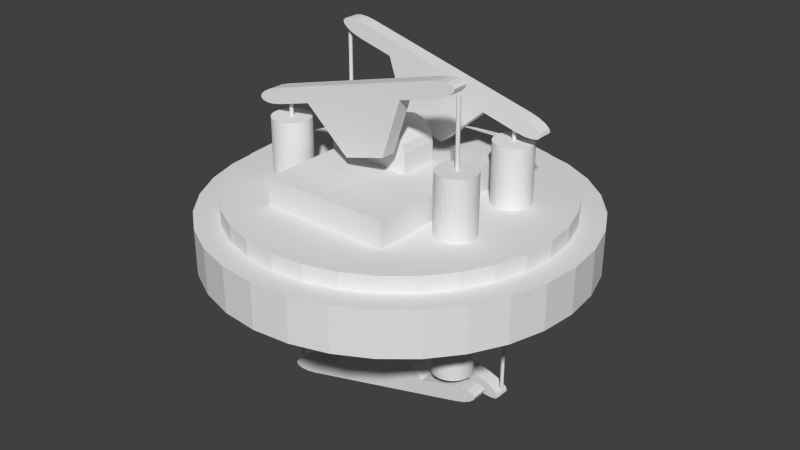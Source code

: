 # Source: Refinery.blend  (saved by Blender 2.75.0; exported with 4.5.12 LTS)
import bpy
from mathutils import Matrix  # noqa: F401  (used for matrix-valued properties, if any)

bpy.ops.wm.read_factory_settings(use_empty=True)
scene = bpy.context.scene
scene.name = 'Scene'

# ---- collections
col_collection_1 = bpy.data.collections.new('Collection 1'); scene.collection.children.link(col_collection_1)

# ---- world
world_world = bpy.data.worlds.new('World'); scene.world = world_world
world_world.color = (0.05088, 0.05088, 0.05088)
world_world.use_sun_shadow = False
world_world.sun_shadow_jitter_overblur = 0.0
world_world.cycles.sampling_method = 'MANUAL'
world_world.cycles.sample_map_resolution = 256

# ---- meshes
me_cylinder = bpy.data.meshes.new('Cylinder')
me_cylinder.from_pydata([(2.6e-08, 0.4879, -0.0587), (2.6e-08, 0.4879, 0.0587), (0.09518, 0.4785, -0.0587), (0.09518, 0.4785, 0.0587), (0.1867, 0.4507, -0.0587), (0.1867, 0.4507, 0.0587), (0.271, 0.4056, -0.0587), (0.271, 0.4056, 0.0587), (0.345, 0.345, -0.0587), (0.345, 0.345, 0.0587), (0.4056, 0.271, -0.0587), (0.4056, 0.271, 0.0587), (0.4507, 0.1867, -0.0587), (0.4507, 0.1867, 0.0587), (0.4785, 0.09518, -0.0587), (0.4785, 0.09518, 0.0587), (0.4879, 2.238e-07, -0.0587), (0.4879, 2.238e-07, 0.0587), (0.4785, -0.09518, -0.0587), (0.4785, -0.09518, 0.0587), (0.4507, -0.1867, -0.0587), (0.4507, -0.1867, 0.0587), (0.4056, -0.271, -0.0587), (0.4056, -0.271, 0.0587), (0.345, -0.345, -0.0587), (0.345, -0.345, 0.0587), (0.271, -0.4056, -0.0587), (0.271, -0.4056, 0.0587), (0.1867, -0.4507, -0.0587), (0.1867, -0.4507, 0.0587), (0.09518, -0.4785, -0.0587), (0.09518, -0.4785, 0.0587), (-1.33e-07, -0.4879, -0.0587), (-1.33e-07, -0.4879, 0.0587), (-0.09518, -0.4785, -0.0587), (-0.09518, -0.4785, 0.0587), (-0.1867, -0.4507, -0.0587), (-0.1867, -0.4507, 0.0587), (-0.271, -0.4056, -0.0587), (-0.271, -0.4056, 0.0587), (-0.345, -0.345, -0.0587), (-0.345, -0.345, 0.0587), (-0.4056, -0.271, -0.0587), (-0.4056, -0.271, 0.0587), (-0.4507, -0.1867, -0.0587), (-0.4507, -0.1867, 0.0587), (-0.4785, -0.09518, -0.0587), (-0.4785, -0.09518, 0.0587), (-0.4879, 6.58e-07, -0.0587), (-0.4879, 6.58e-07, 0.0587), (-0.4785, 0.09518, -0.0587), (-0.4785, 0.09518, 0.0587), (-0.4507, 0.1867, -0.0587), (-0.4507, 0.1867, 0.0587), (-0.4056, 0.271, -0.0587), (-0.4056, 0.271, 0.0587), (-0.345, 0.345, -0.0587), (-0.345, 0.345, 0.0587), (-0.271, 0.4056, -0.0587), (-0.271, 0.4056, 0.0587), (-0.1867, 0.4507, -0.0587), (-0.1867, 0.4507, 0.0587), (-0.09518, 0.4785, -0.0587), (-0.09518, 0.4785, 0.0587), (-0.1684, -0.2651, -0.1684), (-0.1684, -0.2651, 0.1684), (-0.1684, 0.2651, -0.1684), (-0.1684, 0.2651, 0.1684), (0.1684, -0.2651, -0.1684), (0.1684, -0.2651, 0.1684), (0.1684, 0.2651, -0.1684), (0.1684, 0.2651, 0.1684), (0.2446, 0.1552, 0.2524), (0.2446, 0.1552, -0.2524), (0.2446, -0.05568, -0.2524), (0.2446, -0.05568, 0.2524), (0.2543, -0.05663, -0.2524), (0.2543, -0.05663, 0.2524), (0.2636, -0.05947, -0.2524), (0.2636, -0.05947, 0.2524), (0.2722, -0.06406, -0.2524), (0.2722, -0.06406, 0.2524), (0.2798, -0.07025, -0.2524), (0.2798, -0.07025, 0.2524), (0.286, -0.07779, -0.2524), (0.286, -0.07779, 0.2524), (0.2906, -0.08639, -0.2524), (0.2906, -0.08639, 0.2524), (0.2934, -0.09572, -0.2524), (0.2934, -0.09572, 0.2524), (0.2944, -0.1054, -0.2524), (0.2944, -0.1054, 0.2524), (0.2934, -0.1151, -0.2524), (0.2934, -0.1151, 0.2524), (0.2906, -0.1245, -0.2524), (0.2906, -0.1245, 0.2524), (0.286, -0.1331, -0.2524), (0.286, -0.1331, 0.2524), (0.2798, -0.1406, -0.2524), (0.2798, -0.1406, 0.2524), (0.2722, -0.1468, -0.2524), (0.2722, -0.1468, 0.2524), (0.2636, -0.1514, -0.2524), (0.2636, -0.1514, 0.2524), (0.2543, -0.1542, -0.2524), (0.2543, -0.1542, 0.2524), (0.2446, -0.1552, -0.2524), (0.2446, -0.1552, 0.2524), (0.2349, -0.1542, -0.2524), (0.2349, -0.1542, 0.2524), (0.2256, -0.1514, -0.2524), (0.2256, -0.1514, 0.2524), (0.217, -0.1468, -0.2524), (0.217, -0.1468, 0.2524), (0.2094, -0.1406, -0.2524), (0.2094, -0.1406, 0.2524), (0.2032, -0.1331, -0.2524), (0.2032, -0.1331, 0.2524), (0.1987, -0.1245, -0.2524), (0.1987, -0.1245, 0.2524), (0.1958, -0.1151, -0.2524), (0.1958, -0.1151, 0.2524), (0.1949, -0.1054, -0.2524), (0.1949, -0.1054, 0.2524), (0.1958, -0.09572, -0.2524), (0.1958, -0.09572, 0.2524), (0.1987, -0.08639, -0.2524), (0.1987, -0.08639, 0.2524), (0.2032, -0.07779, -0.2524), (0.2032, -0.07779, 0.2524), (0.2094, -0.07025, -0.2524), (0.2094, -0.07025, 0.2524), (0.217, -0.06406, -0.2524), (0.217, -0.06406, 0.2524), (0.2256, -0.05947, -0.2524), (0.2256, -0.05947, 0.2524), (0.2349, -0.05663, -0.2524), (0.2349, -0.05663, 0.2524), (0.2543, 0.1542, -0.2524), (0.2543, 0.1542, 0.2524), (0.2636, 0.1514, -0.2524), (0.2636, 0.1514, 0.2524), (0.2722, 0.1468, -0.2524), (0.2722, 0.1468, 0.2524), (0.2798, 0.1406, -0.2524), (0.2798, 0.1406, 0.2524), (0.286, 0.1331, -0.2524), (0.286, 0.1331, 0.2524), (0.2906, 0.1245, -0.2524), (0.2906, 0.1245, 0.2524), (0.2934, 0.1151, -0.2524), (0.2934, 0.1151, 0.2524), (0.2944, 0.1054, -0.2524), (0.2944, 0.1054, 0.2524), (0.2934, 0.09572, -0.2524), (0.2934, 0.09572, 0.2524), (0.2906, 0.08639, -0.2524), (0.2906, 0.08639, 0.2524), (0.286, 0.07779, -0.2524), (0.286, 0.07779, 0.2524), (0.2798, 0.07025, -0.2524), (0.2798, 0.07025, 0.2524), (0.2722, 0.06406, -0.2524), (0.2722, 0.06406, 0.2524), (0.2636, 0.05947, -0.2524), (0.2636, 0.05947, 0.2524), (0.2543, 0.05664, -0.2524), (0.2543, 0.05664, 0.2524), (0.2446, 0.05568, -0.2524), (0.2446, 0.05568, 0.2524), (0.2349, 0.05664, -0.2524), (0.2349, 0.05664, 0.2524), (0.2256, 0.05947, -0.2524), (0.2256, 0.05947, 0.2524), (0.217, 0.06407, -0.2524), (0.217, 0.06407, 0.2524), (0.2094, 0.07025, -0.2524), (0.2094, 0.07025, 0.2524), (0.2032, 0.07779, -0.2524), (0.2032, 0.07779, 0.2524), (0.1987, 0.08639, -0.2524), (0.1987, 0.08639, 0.2524), (0.1958, 0.09572, -0.2524), (0.1958, 0.09572, 0.2524), (0.1949, 0.1054, -0.2524), (0.1949, 0.1054, 0.2524), (0.1958, 0.1151, -0.2524), (0.1958, 0.1151, 0.2524), (0.1987, 0.1245, -0.2524), (0.1987, 0.1245, 0.2524), (0.2032, 0.1331, -0.2524), (0.2032, 0.1331, 0.2524), (0.2094, 0.1406, -0.2524), (0.2094, 0.1406, 0.2524), (0.217, 0.1468, -0.2524), (0.217, 0.1468, 0.2524), (0.2256, 0.1514, -0.2524), (0.2256, 0.1514, 0.2524), (0.2349, 0.1542, -0.2524), (0.2349, 0.1542, 0.2524), (-0.2446, 0.1552, 0.2524), (-0.2446, 0.1552, -0.2524), (-0.2446, -0.05568, -0.2524), (-0.2446, -0.05568, 0.2524), (-0.2349, -0.05663, -0.2524), (-0.2349, -0.05663, 0.2524), (-0.2256, -0.05947, -0.2524), (-0.2256, -0.05947, 0.2524), (-0.217, -0.06406, -0.2524), (-0.217, -0.06406, 0.2524), (-0.2094, -0.07025, -0.2524), (-0.2094, -0.07025, 0.2524), (-0.2032, -0.07779, -0.2524), (-0.2032, -0.07779, 0.2524), (-0.1987, -0.08639, -0.2524), (-0.1987, -0.08639, 0.2524), (-0.1958, -0.09572, -0.2524), (-0.1958, -0.09572, 0.2524), (-0.1949, -0.1054, -0.2524), (-0.1949, -0.1054, 0.2524), (-0.1958, -0.1151, -0.2524), (-0.1958, -0.1151, 0.2524), (-0.1987, -0.1245, -0.2524), (-0.1987, -0.1245, 0.2524), (-0.2032, -0.1331, -0.2524), (-0.2032, -0.1331, 0.2524), (-0.2094, -0.1406, -0.2524), (-0.2094, -0.1406, 0.2524), (-0.217, -0.1468, -0.2524), (-0.217, -0.1468, 0.2524), (-0.2256, -0.1514, -0.2524), (-0.2256, -0.1514, 0.2524), (-0.2349, -0.1542, -0.2524), (-0.2349, -0.1542, 0.2524), (-0.2446, -0.1552, -0.2524), (-0.2446, -0.1552, 0.2524), (-0.2543, -0.1542, -0.2524), (-0.2543, -0.1542, 0.2524), (-0.2636, -0.1514, -0.2524), (-0.2636, -0.1514, 0.2524), (-0.2722, -0.1468, -0.2524), (-0.2722, -0.1468, 0.2524), (-0.2798, -0.1406, -0.2524), (-0.2798, -0.1406, 0.2524), (-0.286, -0.1331, -0.2524), (-0.286, -0.1331, 0.2524), (-0.2906, -0.1245, -0.2524), (-0.2906, -0.1245, 0.2524), (-0.2934, -0.1151, -0.2524), (-0.2934, -0.1151, 0.2524), (-0.2944, -0.1054, -0.2524), (-0.2944, -0.1054, 0.2524), (-0.2934, -0.09572, -0.2524), (-0.2934, -0.09572, 0.2524), (-0.2906, -0.08639, -0.2524), (-0.2906, -0.08639, 0.2524), (-0.286, -0.07779, -0.2524), (-0.286, -0.07779, 0.2524), (-0.2798, -0.07025, -0.2524), (-0.2798, -0.07025, 0.2524), (-0.2722, -0.06406, -0.2524), (-0.2722, -0.06406, 0.2524), (-0.2636, -0.05947, -0.2524), (-0.2636, -0.05947, 0.2524), (-0.2543, -0.05663, -0.2524), (-0.2543, -0.05663, 0.2524), (-0.2349, 0.1542, -0.2524), (-0.2349, 0.1542, 0.2524), (-0.2256, 0.1514, -0.2524), (-0.2256, 0.1514, 0.2524), (-0.217, 0.1468, -0.2524), (-0.217, 0.1468, 0.2524), (-0.2094, 0.1406, -0.2524), (-0.2094, 0.1406, 0.2524), (-0.2032, 0.1331, -0.2524), (-0.2032, 0.1331, 0.2524), (-0.1987, 0.1245, -0.2524), (-0.1987, 0.1245, 0.2524), (-0.1958, 0.1151, -0.2524), (-0.1958, 0.1151, 0.2524), (-0.1949, 0.1054, -0.2524), (-0.1949, 0.1054, 0.2524), (-0.1958, 0.09572, -0.2524), (-0.1958, 0.09572, 0.2524), (-0.1987, 0.08639, -0.2524), (-0.1987, 0.08639, 0.2524), (-0.2032, 0.07779, -0.2524), (-0.2032, 0.07779, 0.2524), (-0.2094, 0.07025, -0.2524), (-0.2094, 0.07025, 0.2524), (-0.217, 0.06406, -0.2524), (-0.217, 0.06406, 0.2524), (-0.2256, 0.05947, -0.2524), (-0.2256, 0.05947, 0.2524), (-0.2349, 0.05664, -0.2524), (-0.2349, 0.05664, 0.2524), (-0.2446, 0.05568, -0.2524), (-0.2446, 0.05568, 0.2524), (-0.2543, 0.05664, -0.2524), (-0.2543, 0.05664, 0.2524), (-0.2636, 0.05947, -0.2524), (-0.2636, 0.05947, 0.2524), (-0.2722, 0.06407, -0.2524), (-0.2722, 0.06407, 0.2524), (-0.2798, 0.07025, -0.2524), (-0.2798, 0.07025, 0.2524), (-0.286, 0.07779, -0.2524), (-0.286, 0.07779, 0.2524), (-0.2906, 0.08639, -0.2524), (-0.2906, 0.08639, 0.2524), (-0.2934, 0.09572, -0.2524), (-0.2934, 0.09572, 0.2524), (-0.2944, 0.1054, -0.2524), (-0.2944, 0.1054, 0.2524), (-0.2934, 0.1151, -0.2524), (-0.2934, 0.1151, 0.2524), (-0.2906, 0.1245, -0.2524), (-0.2906, 0.1245, 0.2524), (-0.286, 0.1331, -0.2524), (-0.286, 0.1331, 0.2524), (-0.2798, 0.1406, -0.2524), (-0.2798, 0.1406, 0.2524), (-0.2722, 0.1468, -0.2524), (-0.2722, 0.1468, 0.2524), (-0.2636, 0.1514, -0.2524), (-0.2636, 0.1514, 0.2524), (-0.2543, 0.1542, -0.2524), (-0.2543, 0.1542, 0.2524), (0.2446, 0.1103, 0.2915), (0.2446, 0.1103, -0.4184), (0.2446, -0.1006, -0.2911), (0.2446, -0.1006, 0.4188), (0.2456, -0.1007, -0.2911), (0.2456, -0.1007, 0.4188), (0.2465, -0.1009, -0.2911), (0.2465, -0.1009, 0.4188), (0.2473, -0.1014, -0.2911), (0.2473, -0.1014, 0.4188), (0.248, -0.102, -0.2911), (0.248, -0.102, 0.4188), (0.2486, -0.1027, -0.2911), (0.2486, -0.1027, 0.4188), (0.2491, -0.1036, -0.2911), (0.2491, -0.1036, 0.4188), (0.2494, -0.1045, -0.2911), (0.2494, -0.1045, 0.4188), (0.2495, -0.1054, -0.2911), (0.2495, -0.1054, 0.4188), (0.2494, -0.1064, -0.2911), (0.2494, -0.1064, 0.4188), (0.2491, -0.1073, -0.2911), (0.2491, -0.1073, 0.4188), (0.2486, -0.1081, -0.2911), (0.2486, -0.1081, 0.4188), (0.248, -0.1089, -0.2911), (0.248, -0.1089, 0.4188), (0.2473, -0.1095, -0.2911), (0.2473, -0.1095, 0.4188), (0.2465, -0.1099, -0.2911), (0.2465, -0.1099, 0.4188), (0.2456, -0.1102, -0.2911), (0.2456, -0.1102, 0.4188), (0.2446, -0.1103, -0.2911), (0.2446, -0.1103, 0.4188), (0.2437, -0.1102, -0.2911), (0.2437, -0.1102, 0.4188), (0.2428, -0.1099, -0.2911), (0.2428, -0.1099, 0.4188), (0.2419, -0.1095, -0.2911), (0.2419, -0.1095, 0.4188), (0.2412, -0.1089, -0.2911), (0.2412, -0.1089, 0.4188), (0.2406, -0.1081, -0.2911), (0.2406, -0.1081, 0.4188), (0.2401, -0.1073, -0.2911), (0.2401, -0.1073, 0.4188), (0.2399, -0.1064, -0.2911), (0.2399, -0.1064, 0.4188), (0.2398, -0.1054, -0.2911), (0.2398, -0.1054, 0.4188), (0.2399, -0.1045, -0.2911), (0.2399, -0.1045, 0.4188), (0.2401, -0.1036, -0.2911), (0.2401, -0.1036, 0.4188), (0.2406, -0.1027, -0.2911), (0.2406, -0.1027, 0.4188), (0.2412, -0.102, -0.2911), (0.2412, -0.102, 0.4188), (0.2419, -0.1014, -0.2911), (0.2419, -0.1014, 0.4188), (0.2428, -0.1009, -0.2911), (0.2428, -0.1009, 0.4188), (0.2437, -0.1007, -0.2911), (0.2437, -0.1007, 0.4188), (0.2456, 0.1102, -0.4184), (0.2456, 0.1102, 0.2915), (0.2465, 0.1099, -0.4184), (0.2465, 0.1099, 0.2915), (0.2473, 0.1095, -0.4184), (0.2473, 0.1095, 0.2915), (0.248, 0.1089, -0.4184), (0.248, 0.1089, 0.2915), (0.2486, 0.1081, -0.4184), (0.2486, 0.1081, 0.2915), (0.2491, 0.1073, -0.4184), (0.2491, 0.1073, 0.2915), (0.2494, 0.1064, -0.4184), (0.2494, 0.1064, 0.2915), (0.2495, 0.1054, -0.4184), (0.2495, 0.1054, 0.2915), (0.2494, 0.1045, -0.4184), (0.2494, 0.1045, 0.2915), (0.2491, 0.1036, -0.4184), (0.2491, 0.1036, 0.2915), (0.2486, 0.1027, -0.4184), (0.2486, 0.1027, 0.2915), (0.248, 0.102, -0.4184), (0.248, 0.102, 0.2915), (0.2473, 0.1014, -0.4184), (0.2473, 0.1014, 0.2915), (0.2465, 0.1009, -0.4184), (0.2465, 0.1009, 0.2915), (0.2456, 0.1007, -0.4184), (0.2456, 0.1007, 0.2915), (0.2446, 0.1006, -0.4184), (0.2446, 0.1006, 0.2915), (0.2437, 0.1007, -0.4184), (0.2437, 0.1007, 0.2915), (0.2428, 0.1009, -0.4184), (0.2428, 0.1009, 0.2915), (0.2419, 0.1014, -0.4184), (0.2419, 0.1014, 0.2915), (0.2412, 0.102, -0.4184), (0.2412, 0.102, 0.2915), (0.2406, 0.1027, -0.4184), (0.2406, 0.1027, 0.2915), (0.2401, 0.1036, -0.4184), (0.2401, 0.1036, 0.2915), (0.2399, 0.1045, -0.4184), (0.2399, 0.1045, 0.2915), (0.2398, 0.1054, -0.4184), (0.2398, 0.1054, 0.2915), (0.2399, 0.1064, -0.4184), (0.2399, 0.1064, 0.2915), (0.2401, 0.1073, -0.4184), (0.2401, 0.1073, 0.2915), (0.2406, 0.1081, -0.4184), (0.2406, 0.1081, 0.2915), (0.2412, 0.1089, -0.4184), (0.2412, 0.1089, 0.2915), (0.2419, 0.1095, -0.4184), (0.2419, 0.1095, 0.2915), (0.2428, 0.1099, -0.4184), (0.2428, 0.1099, 0.2915), (0.2437, 0.1102, -0.4184), (0.2437, 0.1102, 0.2915), (-0.2446, 0.1103, 0.4188), (-0.2446, 0.1103, -0.2911), (-0.2446, -0.1006, -0.4184), (-0.2446, -0.1006, 0.2915), (-0.2437, -0.1007, -0.4184), (-0.2437, -0.1007, 0.2915), (-0.2428, -0.1009, -0.4184), (-0.2428, -0.1009, 0.2915), (-0.2419, -0.1014, -0.4184), (-0.2419, -0.1014, 0.2915), (-0.2412, -0.102, -0.4184), (-0.2412, -0.102, 0.2915), (-0.2406, -0.1027, -0.4184), (-0.2406, -0.1027, 0.2915), (-0.2401, -0.1036, -0.4184), (-0.2401, -0.1036, 0.2915), (-0.2399, -0.1045, -0.4184), (-0.2399, -0.1045, 0.2915), (-0.2398, -0.1054, -0.4184), (-0.2398, -0.1054, 0.2915), (-0.2399, -0.1064, -0.4184), (-0.2399, -0.1064, 0.2915), (-0.2401, -0.1073, -0.4184), (-0.2401, -0.1073, 0.2915), (-0.2406, -0.1081, -0.4184), (-0.2406, -0.1081, 0.2915), (-0.2412, -0.1089, -0.4184), (-0.2412, -0.1089, 0.2915), (-0.2419, -0.1095, -0.4184), (-0.2419, -0.1095, 0.2915), (-0.2428, -0.1099, -0.4184), (-0.2428, -0.1099, 0.2915), (-0.2437, -0.1102, -0.4184), (-0.2437, -0.1102, 0.2915), (-0.2446, -0.1103, -0.4184), (-0.2446, -0.1103, 0.2915), (-0.2456, -0.1102, -0.4184), (-0.2456, -0.1102, 0.2915), (-0.2465, -0.1099, -0.4184), (-0.2465, -0.1099, 0.2915), (-0.2473, -0.1095, -0.4184), (-0.2473, -0.1095, 0.2915), (-0.248, -0.1089, -0.4184), (-0.248, -0.1089, 0.2915), (-0.2486, -0.1081, -0.4184), (-0.2486, -0.1081, 0.2915), (-0.2491, -0.1073, -0.4184), (-0.2491, -0.1073, 0.2915), (-0.2494, -0.1064, -0.4184), (-0.2494, -0.1064, 0.2915), (-0.2495, -0.1054, -0.4184), (-0.2495, -0.1054, 0.2915), (-0.2494, -0.1045, -0.4184), (-0.2494, -0.1045, 0.2915), (-0.2491, -0.1036, -0.4184), (-0.2491, -0.1036, 0.2915), (-0.2486, -0.1027, -0.4184), (-0.2486, -0.1027, 0.2915), (-0.248, -0.102, -0.4184), (-0.248, -0.102, 0.2915), (-0.2473, -0.1014, -0.4184), (-0.2473, -0.1014, 0.2915), (-0.2465, -0.1009, -0.4184), (-0.2465, -0.1009, 0.2915), (-0.2456, -0.1007, -0.4184), (-0.2456, -0.1007, 0.2915), (-0.2437, 0.1102, -0.2911), (-0.2437, 0.1102, 0.4188), (-0.2428, 0.1099, -0.2911), (-0.2428, 0.1099, 0.4188), (-0.2419, 0.1095, -0.2911), (-0.2419, 0.1095, 0.4188), (-0.2412, 0.1089, -0.2911), (-0.2412, 0.1089, 0.4188), (-0.2406, 0.1081, -0.2911), (-0.2406, 0.1081, 0.4188), (-0.2401, 0.1073, -0.2911), (-0.2401, 0.1073, 0.4188), (-0.2399, 0.1064, -0.2911), (-0.2399, 0.1064, 0.4188), (-0.2398, 0.1054, -0.2911), (-0.2398, 0.1054, 0.4188), (-0.2399, 0.1045, -0.2911), (-0.2399, 0.1045, 0.4188), (-0.2401, 0.1036, -0.2911), (-0.2401, 0.1036, 0.4188), (-0.2406, 0.1027, -0.2911), (-0.2406, 0.1027, 0.4188), (-0.2412, 0.102, -0.2911), (-0.2412, 0.102, 0.4188), (-0.2419, 0.1014, -0.2911), (-0.2419, 0.1014, 0.4188), (-0.2428, 0.1009, -0.2911), (-0.2428, 0.1009, 0.4188), (-0.2437, 0.1007, -0.2911), (-0.2437, 0.1007, 0.4188), (-0.2446, 0.1006, -0.2911), (-0.2446, 0.1006, 0.4188), (-0.2456, 0.1007, -0.2911), (-0.2456, 0.1007, 0.4188), (-0.2465, 0.1009, -0.2911), (-0.2465, 0.1009, 0.4188), (-0.2473, 0.1014, -0.2911), (-0.2473, 0.1014, 0.4188), (-0.248, 0.102, -0.2911), (-0.248, 0.102, 0.4188), (-0.2486, 0.1027, -0.2911), (-0.2486, 0.1027, 0.4188), (-0.2491, 0.1036, -0.2911), (-0.2491, 0.1036, 0.4188), (-0.2494, 0.1045, -0.2911), (-0.2494, 0.1045, 0.4188), (-0.2495, 0.1054, -0.2911), (-0.2495, 0.1054, 0.4188), (-0.2494, 0.1064, -0.2911), (-0.2494, 0.1064, 0.4188), (-0.2491, 0.1073, -0.2911), (-0.2491, 0.1073, 0.4188), (-0.2486, 0.1081, -0.2911), (-0.2486, 0.1081, 0.4188), (-0.248, 0.1089, -0.2911), (-0.248, 0.1089, 0.4188), (-0.2473, 0.1095, -0.2911), (-0.2473, 0.1095, 0.4188), (-0.2465, 0.1099, -0.2911), (-0.2465, 0.1099, 0.4188), (-0.2456, 0.1102, -0.2911), (-0.2456, 0.1102, 0.4188), (0.05606, 0.05109, -0.2181), (0.05606, -0.05109, -0.2181), (0.05179, 0.05109, -0.2395), (0.05179, -0.05109, -0.2395), (0.03964, 0.05109, -0.2577), (0.03964, -0.05109, -0.2577), (0.02145, 0.05109, -0.2699), (0.02145, -0.05109, -0.2699), (6.362e-08, 0.05109, -0.2741), (6.362e-08, -0.05109, -0.2741), (-0.02145, 0.05109, -0.2699), (-0.02145, -0.05109, -0.2699), (-0.03964, 0.05109, -0.2577), (-0.03964, -0.05109, -0.2577), (-0.05179, 0.05109, -0.2395), (-0.05179, -0.05109, -0.2395), (-0.05606, 0.05109, -0.2181), (-0.05606, -0.05109, -0.2181), (5.761e-08, 0.05109, 0.2741), (0.02145, 0.05109, 0.2699), (0.02145, -0.05109, 0.2699), (5.761e-08, -0.05109, 0.2741), (0.03964, 0.05109, 0.2577), (0.03964, -0.05109, 0.2577), (0.05179, 0.05109, 0.2395), (0.05179, -0.05109, 0.2395), (0.05606, 0.05109, 0.2181), (0.05606, -0.05109, 0.2181), (-0.05606, -0.05109, 0.2181), (-0.05606, 0.05109, 0.2181), (-0.05179, 0.05109, 0.2395), (-0.05179, -0.05109, 0.2395), (-0.03964, 0.05109, 0.2577), (-0.03964, -0.05109, 0.2577), (-0.02145, 0.05109, 0.2699), (-0.02145, -0.05109, 0.2699), (-0.2718, 0.1251, -0.3201), (-0.2718, 0.08578, -0.3201), (-0.2939, 0.1251, -0.3127), (-0.2939, 0.08578, -0.3127), (-0.3118, 0.1251, -0.3034), (-0.3118, 0.08578, -0.3034), (-0.3228, 0.1251, -0.2938), (-0.3228, 0.08578, -0.2938), (-0.3254, 0.1251, -0.2854), (-0.3254, 0.08578, -0.2854), (-0.3189, 0.1251, -0.2793), (-0.3189, 0.08578, -0.2793), (-0.3046, 0.1251, -0.2765), (-0.3046, 0.08578, -0.2765), (-0.2844, 0.1251, -0.2775), (-0.2844, 0.08578, -0.2775), (-0.2616, 0.1251, -0.282), (-0.2616, 0.08578, -0.282), (0.2481, 0.1251, -0.439), (0.2417, 0.1251, -0.4451), (0.2417, 0.08578, -0.4451), (0.2481, 0.08578, -0.439), (0.2273, 0.1251, -0.4479), (0.2273, 0.08578, -0.4479), (0.2072, 0.1251, -0.4469), (0.2072, 0.08578, -0.4469), (0.1844, 0.1251, -0.4424), (0.1844, 0.08578, -0.4424), (0.1946, 0.08578, -0.4043), (0.1946, 0.1251, -0.4043), (0.2166, 0.1251, -0.4117), (0.2166, 0.08578, -0.4117), (0.2346, 0.1251, -0.421), (0.2346, 0.08578, -0.421), (0.2456, 0.1251, -0.4305), (0.2456, 0.08578, -0.4305), (-0.1844, -0.08578, -0.4424), (-0.1844, -0.1251, -0.4424), (-0.2072, -0.08578, -0.4469), (-0.2072, -0.1251, -0.4469), (-0.2273, -0.08578, -0.4479), (-0.2273, -0.1251, -0.4479), (-0.2417, -0.08578, -0.4451), (-0.2417, -0.1251, -0.4451), (-0.2481, -0.08578, -0.439), (-0.2481, -0.1251, -0.439), (-0.2456, -0.08578, -0.4305), (-0.2456, -0.1251, -0.4305), (-0.2346, -0.08578, -0.421), (-0.2346, -0.1251, -0.421), (-0.2166, -0.08578, -0.4117), (-0.2166, -0.1251, -0.4117), (-0.1946, -0.08578, -0.4043), (-0.1946, -0.1251, -0.4043), (0.3254, -0.08578, -0.2854), (0.3228, -0.08578, -0.2938), (0.3228, -0.1251, -0.2938), (0.3254, -0.1251, -0.2854), (0.3118, -0.08578, -0.3034), (0.3118, -0.1251, -0.3034), (0.2939, -0.08578, -0.3127), (0.2939, -0.1251, -0.3127), (0.2718, -0.08578, -0.3201), (0.2718, -0.1251, -0.3201), (0.2616, -0.1251, -0.282), (0.2616, -0.08578, -0.282), (0.2844, -0.08578, -0.2775), (0.2844, -0.1251, -0.2775), (0.3046, -0.08578, -0.2765), (0.3046, -0.1251, -0.2765), (0.3189, -0.08578, -0.2793), (0.3189, -0.1251, -0.2793), (-0.1946, 0.1251, 0.4043), (-0.1946, 0.08578, 0.4043), (-0.2166, 0.1251, 0.4117), (-0.2166, 0.08578, 0.4117), (-0.2346, 0.1251, 0.421), (-0.2346, 0.08578, 0.421), (-0.2456, 0.1251, 0.4305), (-0.2456, 0.08578, 0.4305), (-0.2481, 0.1251, 0.439), (-0.2481, 0.08578, 0.439), (-0.2417, 0.1251, 0.4451), (-0.2417, 0.08578, 0.4451), (-0.2273, 0.1251, 0.4479), (-0.2273, 0.08578, 0.4479), (-0.2072, 0.1251, 0.4469), (-0.2072, 0.08578, 0.4469), (-0.1844, 0.1251, 0.4424), (-0.1844, 0.08578, 0.4424), (0.3254, 0.1251, 0.2854), (0.3189, 0.1251, 0.2793), (0.3189, 0.08578, 0.2793), (0.3254, 0.08578, 0.2854), (0.3046, 0.1251, 0.2765), (0.3046, 0.08578, 0.2765), (0.2844, 0.1251, 0.2775), (0.2844, 0.08578, 0.2775), (0.2616, 0.1251, 0.282), (0.2616, 0.08578, 0.282), (0.2718, 0.08578, 0.3201), (0.2718, 0.1251, 0.3201), (0.2939, 0.1251, 0.3127), (0.2939, 0.08578, 0.3127), (0.3118, 0.1251, 0.3034), (0.3118, 0.08578, 0.3034), (0.3228, 0.1251, 0.2938), (0.3228, 0.08578, 0.2938), (-0.2616, -0.08578, 0.282), (-0.2616, -0.1251, 0.282), (-0.2844, -0.08578, 0.2775), (-0.2844, -0.1251, 0.2775), (-0.3046, -0.08578, 0.2765), (-0.3046, -0.1251, 0.2765), (-0.3189, -0.08578, 0.2793), (-0.3189, -0.1251, 0.2793), (-0.3254, -0.08578, 0.2854), (-0.3254, -0.1251, 0.2854), (-0.3228, -0.08578, 0.2938), (-0.3228, -0.1251, 0.2938), (-0.3118, -0.08578, 0.3034), (-0.3118, -0.1251, 0.3034), (-0.2939, -0.08578, 0.3127), (-0.2939, -0.1251, 0.3127), (-0.2718, -0.08578, 0.3201), (-0.2718, -0.1251, 0.3201), (0.2481, -0.08578, 0.439), (0.2456, -0.08578, 0.4305), (0.2456, -0.1251, 0.4305), (0.2481, -0.1251, 0.439), (0.2346, -0.08578, 0.421), (0.2346, -0.1251, 0.421), (0.2166, -0.08578, 0.4117), (0.2166, -0.1251, 0.4117), (0.1946, -0.08578, 0.4043), (0.1946, -0.1251, 0.4043), (0.1844, -0.1251, 0.4424), (0.1844, -0.08578, 0.4424), (0.2072, -0.08578, 0.4469), (0.2072, -0.1251, 0.4469), (0.2273, -0.08578, 0.4479), (0.2273, -0.1251, 0.4479), (0.2417, -0.08578, 0.4451), (0.2417, -0.1251, 0.4451), (0.1033, 0.1251, -0.3798), (0.05415, 0.1251, -0.2326), (-0.05415, 0.1251, -0.2036), (-0.1704, 0.1251, -0.3065), (0.1033, 0.08578, -0.3798), (0.05415, 0.08578, -0.2326), (-0.05415, 0.08578, -0.2036), (-0.1704, 0.08578, -0.3065), (0.1704, -0.08578, -0.3065), (0.05415, -0.08578, -0.2036), (-0.05415, -0.08578, -0.2326), (-0.1033, -0.08578, -0.3798), (0.1704, -0.1251, -0.3065), (0.05415, -0.1251, -0.2036), (-0.05415, -0.1251, -0.2326), (-0.1033, -0.1251, -0.3798), (-0.1033, 0.1251, 0.3798), (-0.05415, 0.1251, 0.2326), (0.05415, 0.1251, 0.2036), (0.1704, 0.1251, 0.3065), (-0.1033, 0.08578, 0.3798), (-0.05415, 0.08578, 0.2326), (0.05415, 0.08578, 0.2036), (0.1704, 0.08578, 0.3065), (-0.1704, -0.08578, 0.3065), (-0.05415, -0.08578, 0.2036), (0.05415, -0.08578, 0.2326), (0.1033, -0.08578, 0.3798), (-0.1704, -0.1251, 0.3065), (-0.05415, -0.1251, 0.2036), (0.05415, -0.1251, 0.2326), (0.1033, -0.1251, 0.3798), (3.461e-08, 0.4248, -0.0587), (0.08288, 0.4167, -0.0587), (0.08288, 0.4167, 0.0587), (3.491e-08, 0.4248, 0.0587), (0.1626, 0.3925, -0.0587), (0.1626, 0.3925, 0.0587), (0.236, 0.3532, -0.0587), (0.236, 0.3532, 0.0587), (0.3004, 0.3004, -0.0587), (0.3004, 0.3004, 0.0587), (0.3532, 0.236, -0.0587), (0.3532, 0.236, 0.0587), (0.3925, 0.1626, -0.0587), (0.3925, 0.1626, 0.0587), (0.4167, 0.08288, -0.0587), (0.4167, 0.08288, 0.0587), (0.4248, 2.42e-07, -0.0587), (0.4248, 2.392e-07, 0.0587), (0.4167, -0.08288, -0.0587), (0.4167, -0.08288, 0.0587), (0.3925, -0.1626, -0.0587), (0.3925, -0.1626, 0.0587), (0.3532, -0.236, -0.0587), (0.3532, -0.236, 0.0587), (0.3004, -0.3004, -0.0587), (0.3004, -0.3004, 0.0587), (0.236, -0.3532, -0.0587), (0.236, -0.3532, 0.0587), (0.1626, -0.3925, -0.0587), (0.1626, -0.3925, 0.0587), (0.08288, -0.4167, -0.0587), (0.08288, -0.4167, 0.0587), (-1.038e-07, -0.4248, -0.0587), (-1.035e-07, -0.4248, 0.0587), (-0.08288, -0.4167, -0.0587), (-0.08288, -0.4167, 0.0587), (-0.1626, -0.3925, -0.0587), (-0.1626, -0.3925, 0.0587), (-0.236, -0.3532, -0.0587), (-0.236, -0.3532, 0.0587), (-0.3004, -0.3004, -0.0587), (-0.3004, -0.3004, 0.0587), (-0.3532, -0.236, -0.0587), (-0.3532, -0.236, 0.0587), (-0.3925, -0.1626, -0.0587), (-0.3925, -0.1626, 0.0587), (-0.4167, -0.08288, -0.0587), (-0.4167, -0.08288, 0.0587), (-0.4248, 6.202e-07, -0.0587), (-0.4248, 6.174e-07, 0.0587), (-0.4167, 0.08288, -0.0587), (-0.4167, 0.08288, 0.0587), (-0.3925, 0.1626, -0.0587), (-0.3925, 0.1626, 0.0587), (-0.3532, 0.236, -0.0587), (-0.3532, 0.236, 0.0587), (-0.3004, 0.3004, -0.0587), (-0.3004, 0.3004, 0.0587), (-0.236, 0.3532, -0.0587), (-0.236, 0.3532, 0.0587), (-0.1626, 0.3925, -0.0587), (-0.1626, 0.3925, 0.0587), (-0.08288, 0.4167, -0.0587), (-0.08288, 0.4167, 0.0587), (3.45e-08, 0.4248, -0.1005), (0.08288, 0.4167, -0.1005), (0.08288, 0.4167, 0.1005), (3.464e-08, 0.4248, 0.1005), (0.1626, 0.3925, -0.1005), (0.1626, 0.3925, 0.1005), (0.236, 0.3532, -0.1005), (0.236, 0.3532, 0.1005), (0.3004, 0.3004, -0.1005), (0.3004, 0.3004, 0.1005), (0.3532, 0.236, -0.1005), (0.3532, 0.236, 0.1005), (0.3925, 0.1626, -0.1005), (0.3925, 0.1626, 0.1005), (0.4167, 0.08288, -0.1005), (0.4167, 0.08288, 0.1005), (0.4248, 2.42e-07, -0.1005), (0.4248, 2.392e-07, 0.1005), (0.4167, -0.08288, -0.1005), (0.4167, -0.08288, 0.1005), (0.3925, -0.1626, -0.1005), (0.3925, -0.1626, 0.1005), (0.3532, -0.236, -0.1005), (0.3532, -0.236, 0.1005), (0.3004, -0.3004, -0.1005), (0.3004, -0.3004, 0.1005), (0.236, -0.3532, -0.1005), (0.236, -0.3532, 0.1005), (0.1626, -0.3925, -0.1005), (0.1626, -0.3925, 0.1005), (0.08288, -0.4167, -0.1005), (0.08288, -0.4167, 0.1005), (-1.039e-07, -0.4248, -0.1005), (-1.038e-07, -0.4248, 0.1005), (-0.08288, -0.4167, -0.1005), (-0.08288, -0.4167, 0.1005), (-0.1626, -0.3925, -0.1005), (-0.1626, -0.3925, 0.1005), (-0.236, -0.3532, -0.1005), (-0.236, -0.3532, 0.1005), (-0.3004, -0.3004, -0.1005), (-0.3004, -0.3004, 0.1005), (-0.3532, -0.236, -0.1005), (-0.3532, -0.236, 0.1005), (-0.3925, -0.1626, -0.1005), (-0.3925, -0.1626, 0.1005), (-0.4167, -0.08288, -0.1005), (-0.4167, -0.08288, 0.1005), (-0.4248, 6.202e-07, -0.1005), (-0.4248, 6.174e-07, 0.1005), (-0.4167, 0.08288, -0.1005), (-0.4167, 0.08288, 0.1005), (-0.3925, 0.1626, -0.1005), (-0.3925, 0.1626, 0.1005), (-0.3532, 0.236, -0.1005), (-0.3532, 0.236, 0.1005), (-0.3004, 0.3004, -0.1005), (-0.3004, 0.3004, 0.1005), (-0.236, 0.3532, -0.1005), (-0.236, 0.3532, 0.1005), (-0.1626, 0.3925, -0.1005), (-0.1626, 0.3925, 0.1005), (-0.08288, 0.4167, -0.1005), (-0.08288, 0.4167, 0.1005)], [], [(0, 1, 3, 2), (2, 3, 5, 4), (4, 5, 7, 6), (6, 7, 9, 8), (8, 9, 11, 10), (10, 11, 13, 12), (12, 13, 15, 14), (14, 15, 17, 16), (16, 17, 19, 18), (18, 19, 21, 20), (20, 21, 23, 22), (22, 23, 25, 24), (24, 25, 27, 26), (26, 27, 29, 28), (28, 29, 31, 30), (30, 31, 33, 32), (32, 33, 35, 34), (34, 35, 37, 36), (36, 37, 39, 38), (38, 39, 41, 40), (40, 41, 43, 42), (42, 43, 45, 44), (44, 45, 47, 46), (46, 47, 49, 48), (48, 49, 51, 50), (50, 51, 53, 52), (52, 53, 55, 54), (54, 55, 57, 56), (56, 57, 59, 58), (58, 59, 61, 60), (34, 36, 832, 830), (62, 63, 1, 0), (60, 61, 63, 62), (16, 18, 814, 812), (65, 67, 66, 64), (67, 71, 70, 66), (71, 69, 68, 70), (69, 65, 64, 68), (64, 66, 70, 68), (69, 71, 67, 65), (296, 297, 299, 298), (194, 195, 197, 196), (74, 75, 77, 76), (228, 229, 231, 230), (192, 193, 195, 194), (76, 77, 79, 78), (298, 299, 301, 300), (190, 191, 193, 192), (78, 79, 81, 80), (224, 225, 227, 226), (188, 189, 191, 190), (80, 81, 83, 82), (300, 301, 303, 302), (186, 187, 189, 188), (82, 83, 85, 84), (222, 223, 225, 224), (184, 185, 187, 186), (84, 85, 87, 86), (302, 303, 305, 304), (182, 183, 185, 184), (86, 87, 89, 88), (220, 221, 223, 222), (180, 181, 183, 182), (88, 89, 91, 90), (304, 305, 307, 306), (178, 179, 181, 180), (90, 91, 93, 92), (218, 219, 221, 220), (176, 177, 179, 178), (92, 93, 95, 94), (306, 307, 309, 308), (174, 175, 177, 176), (94, 95, 97, 96), (216, 217, 219, 218), (172, 173, 175, 174), (96, 97, 99, 98), (308, 309, 311, 310), (170, 171, 173, 172), (98, 99, 101, 100), (214, 215, 217, 216), (168, 169, 171, 170), (100, 101, 103, 102), (310, 311, 313, 312), (166, 167, 169, 168), (102, 103, 105, 104), (212, 213, 215, 214), (164, 165, 167, 166), (104, 105, 107, 106), (312, 313, 315, 314), (162, 163, 165, 164), (106, 107, 109, 108), (210, 211, 213, 212), (160, 161, 163, 162), (108, 109, 111, 110), (314, 315, 317, 316), (158, 159, 161, 160), (110, 111, 113, 112), (208, 209, 211, 210), (156, 157, 159, 158), (112, 113, 115, 114), (316, 317, 319, 318), (154, 155, 157, 156), (114, 115, 117, 116), (206, 207, 209, 208), (152, 153, 155, 154), (116, 117, 119, 118), (318, 319, 321, 320), (150, 151, 153, 152), (118, 119, 121, 120), (204, 205, 207, 206), (148, 149, 151, 150), (120, 121, 123, 122), (320, 321, 323, 322), (146, 147, 149, 148), (122, 123, 125, 124), (202, 203, 205, 204), (144, 145, 147, 146), (124, 125, 127, 126), (322, 323, 325, 324), (142, 143, 145, 144), (126, 127, 129, 128), (73, 138, 140, 142, 144, 146, 148, 150, 152, 154, 156, 158, 160, 162, 164, 166, 168, 170, 172, 174, 176, 178, 180, 182, 184, 186, 188, 190, 192, 194, 196, 198), (140, 141, 143, 142), (128, 129, 131, 130), (196, 197, 199, 198), (138, 139, 141, 140), (130, 131, 133, 132), (198, 199, 72, 73), (73, 72, 139, 138), (132, 133, 135, 134), (77, 75, 137, 135, 133, 131, 129, 127, 125, 123, 121, 119, 117, 115, 113, 111, 109, 107, 105, 103, 101, 99, 97, 95, 93, 91, 89, 87, 85, 83, 81, 79), (136, 137, 75, 74), (134, 135, 137, 136), (226, 227, 229, 228), (139, 72, 199, 197, 195, 193, 191, 189, 187, 185, 183, 181, 179, 177, 175, 173, 171, 169, 167, 165, 163, 161, 159, 157, 155, 153, 151, 149, 147, 145, 143, 141), (74, 76, 78, 80, 82, 84, 86, 88, 90, 92, 94, 96, 98, 100, 102, 104, 106, 108, 110, 112, 114, 116, 118, 120, 122, 124, 126, 128, 130, 132, 134, 136), (294, 295, 297, 296), (230, 231, 233, 232), (292, 293, 295, 294), (232, 233, 235, 234), (290, 291, 293, 292), (234, 235, 237, 236), (288, 289, 291, 290), (236, 237, 239, 238), (286, 287, 289, 288), (238, 239, 241, 240), (284, 285, 287, 286), (240, 241, 243, 242), (282, 283, 285, 284), (242, 243, 245, 244), (280, 281, 283, 282), (244, 245, 247, 246), (278, 279, 281, 280), (246, 247, 249, 248), (276, 277, 279, 278), (248, 249, 251, 250), (274, 275, 277, 276), (250, 251, 253, 252), (272, 273, 275, 274), (252, 253, 255, 254), (270, 271, 273, 272), (254, 255, 257, 256), (201, 266, 268, 270, 272, 274, 276, 278, 280, 282, 284, 286, 288, 290, 292, 294, 296, 298, 300, 302, 304, 306, 308, 310, 312, 314, 316, 318, 320, 322, 324, 326), (268, 269, 271, 270), (256, 257, 259, 258), (324, 325, 327, 326), (266, 267, 269, 268), (258, 259, 261, 260), (326, 327, 200, 201), (201, 200, 267, 266), (260, 261, 263, 262), (205, 203, 265, 263, 261, 259, 257, 255, 253, 251, 249, 247, 245, 243, 241, 239, 237, 235, 233, 231, 229, 227, 225, 223, 221, 219, 217, 215, 213, 211, 209, 207), (264, 265, 203, 202), (262, 263, 265, 264), (267, 200, 327, 325, 323, 321, 319, 317, 315, 313, 311, 309, 307, 305, 303, 301, 299, 297, 295, 293, 291, 289, 287, 285, 283, 281, 279, 277, 275, 273, 271, 269), (202, 204, 206, 208, 210, 212, 214, 216, 218, 220, 222, 224, 226, 228, 230, 232, 234, 236, 238, 240, 242, 244, 246, 248, 250, 252, 254, 256, 258, 260, 262, 264), (552, 553, 555, 554), (450, 451, 453, 452), (330, 331, 333, 332), (484, 485, 487, 486), (448, 449, 451, 450), (332, 333, 335, 334), (554, 555, 557, 556), (446, 447, 449, 448), (334, 335, 337, 336), (480, 481, 483, 482), (444, 445, 447, 446), (336, 337, 339, 338), (556, 557, 559, 558), (442, 443, 445, 444), (338, 339, 341, 340), (478, 479, 481, 480), (440, 441, 443, 442), (340, 341, 343, 342), (558, 559, 561, 560), (438, 439, 441, 440), (342, 343, 345, 344), (476, 477, 479, 478), (436, 437, 439, 438), (344, 345, 347, 346), (560, 561, 563, 562), (434, 435, 437, 436), (346, 347, 349, 348), (474, 475, 477, 476), (432, 433, 435, 434), (348, 349, 351, 350), (562, 563, 565, 564), (430, 431, 433, 432), (350, 351, 353, 352), (472, 473, 475, 474), (428, 429, 431, 430), (352, 353, 355, 354), (564, 565, 567, 566), (426, 427, 429, 428), (354, 355, 357, 356), (470, 471, 473, 472), (424, 425, 427, 426), (356, 357, 359, 358), (566, 567, 569, 568), (422, 423, 425, 424), (358, 359, 361, 360), (468, 469, 471, 470), (420, 421, 423, 422), (360, 361, 363, 362), (568, 569, 571, 570), (418, 419, 421, 420), (362, 363, 365, 364), (466, 467, 469, 468), (416, 417, 419, 418), (364, 365, 367, 366), (570, 571, 573, 572), (414, 415, 417, 416), (366, 367, 369, 368), (464, 465, 467, 466), (412, 413, 415, 414), (368, 369, 371, 370), (572, 573, 575, 574), (410, 411, 413, 412), (370, 371, 373, 372), (462, 463, 465, 464), (408, 409, 411, 410), (372, 373, 375, 374), (574, 575, 577, 576), (406, 407, 409, 408), (374, 375, 377, 376), (460, 461, 463, 462), (404, 405, 407, 406), (376, 377, 379, 378), (576, 577, 579, 578), (402, 403, 405, 404), (378, 379, 381, 380), (458, 459, 461, 460), (400, 401, 403, 402), (380, 381, 383, 382), (578, 579, 581, 580), (398, 399, 401, 400), (382, 383, 385, 384), (329, 394, 396, 398, 400, 402, 404, 406, 408, 410, 412, 414, 416, 418, 420, 422, 424, 426, 428, 430, 432, 434, 436, 438, 440, 442, 444, 446, 448, 450, 452, 454), (396, 397, 399, 398), (384, 385, 387, 386), (452, 453, 455, 454), (394, 395, 397, 396), (386, 387, 389, 388), (454, 455, 328, 329), (329, 328, 395, 394), (388, 389, 391, 390), (333, 331, 393, 391, 389, 387, 385, 383, 381, 379, 377, 375, 373, 371, 369, 367, 365, 363, 361, 359, 357, 355, 353, 351, 349, 347, 345, 343, 341, 339, 337, 335), (392, 393, 331, 330), (390, 391, 393, 392), (482, 483, 485, 484), (395, 328, 455, 453, 451, 449, 447, 445, 443, 441, 439, 437, 435, 433, 431, 429, 427, 425, 423, 421, 419, 417, 415, 413, 411, 409, 407, 405, 403, 401, 399, 397), (330, 332, 334, 336, 338, 340, 342, 344, 346, 348, 350, 352, 354, 356, 358, 360, 362, 364, 366, 368, 370, 372, 374, 376, 378, 380, 382, 384, 386, 388, 390, 392), (550, 551, 553, 552), (486, 487, 489, 488), (548, 549, 551, 550), (488, 489, 491, 490), (546, 547, 549, 548), (490, 491, 493, 492), (544, 545, 547, 546), (492, 493, 495, 494), (542, 543, 545, 544), (494, 495, 497, 496), (540, 541, 543, 542), (496, 497, 499, 498), (538, 539, 541, 540), (498, 499, 501, 500), (536, 537, 539, 538), (500, 501, 503, 502), (534, 535, 537, 536), (502, 503, 505, 504), (532, 533, 535, 534), (504, 505, 507, 506), (530, 531, 533, 532), (506, 507, 509, 508), (528, 529, 531, 530), (508, 509, 511, 510), (526, 527, 529, 528), (510, 511, 513, 512), (457, 522, 524, 526, 528, 530, 532, 534, 536, 538, 540, 542, 544, 546, 548, 550, 552, 554, 556, 558, 560, 562, 564, 566, 568, 570, 572, 574, 576, 578, 580, 582), (524, 525, 527, 526), (512, 513, 515, 514), (580, 581, 583, 582), (522, 523, 525, 524), (514, 515, 517, 516), (582, 583, 456, 457), (457, 456, 523, 522), (516, 517, 519, 518), (461, 459, 521, 519, 517, 515, 513, 511, 509, 507, 505, 503, 501, 499, 497, 495, 493, 491, 489, 487, 485, 483, 481, 479, 477, 475, 473, 471, 469, 467, 465, 463), (520, 521, 459, 458), (518, 519, 521, 520), (523, 456, 583, 581, 579, 577, 575, 573, 571, 569, 567, 565, 563, 561, 559, 557, 555, 553, 551, 549, 547, 545, 543, 541, 539, 537, 535, 533, 531, 529, 527, 525), (458, 460, 462, 464, 466, 468, 470, 472, 474, 476, 478, 480, 482, 484, 486, 488, 490, 492, 494, 496, 498, 500, 502, 504, 506, 508, 510, 512, 514, 516, 518, 520), (584, 585, 587, 586), (586, 587, 589, 588), (588, 589, 591, 590), (590, 591, 593, 592), (592, 593, 595, 594), (594, 595, 597, 596), (596, 597, 599, 598), (598, 599, 601, 600), (585, 601, 599, 597, 595, 593, 591, 589, 587), (584, 600, 613, 610), (585, 584, 610, 611), (600, 584, 586, 588, 590, 592, 594, 596, 598), (600, 601, 612, 613), (601, 585, 611, 612), (602, 605, 604, 603), (603, 604, 607, 606), (606, 607, 609, 608), (608, 609, 611, 610), (613, 612, 615, 614), (614, 615, 617, 616), (618, 619, 605, 602), (616, 617, 619, 618), (602, 603, 606, 608, 610, 613, 614, 616, 618), (604, 605, 619, 617, 615, 612, 611, 609, 607), (620, 621, 623, 622), (622, 623, 625, 624), (624, 625, 627, 626), (626, 627, 629, 628), (628, 629, 631, 630), (630, 631, 633, 632), (632, 633, 635, 634), (634, 635, 637, 636), (621, 637, 635, 633, 631, 629, 627, 625, 623), (620, 636, 767, 766, 765, 764, 649, 646), (621, 620, 646, 647), (636, 620, 622, 624, 626, 628, 630, 632, 634), (764, 768, 648, 649), (637, 621, 647, 648, 768, 769, 770, 771), (638, 641, 640, 639), (639, 640, 643, 642), (642, 643, 645, 644), (644, 645, 647, 646), (649, 648, 651, 650), (650, 651, 653, 652), (654, 655, 641, 638), (652, 653, 655, 654), (638, 639, 642, 644, 646, 649, 650, 652, 654), (640, 641, 655, 653, 651, 648, 647, 645, 643), (656, 657, 659, 658), (658, 659, 661, 660), (660, 661, 663, 662), (662, 663, 665, 664), (664, 665, 667, 666), (666, 667, 669, 668), (668, 669, 671, 670), (670, 671, 673, 672), (657, 673, 671, 669, 667, 665, 663, 661, 659), (656, 672, 775, 774, 773, 772, 685, 682), (657, 656, 682, 683), (672, 656, 658, 660, 662, 664, 666, 668, 670), (772, 776, 684, 685), (673, 657, 683, 684, 776, 777, 778, 779), (674, 677, 676, 675), (675, 676, 679, 678), (678, 679, 681, 680), (680, 681, 683, 682), (685, 684, 687, 686), (686, 687, 689, 688), (690, 691, 677, 674), (688, 689, 691, 690), (674, 675, 678, 680, 682, 685, 686, 688, 690), (676, 677, 691, 689, 687, 684, 683, 681, 679), (692, 693, 695, 694), (694, 695, 697, 696), (696, 697, 699, 698), (698, 699, 701, 700), (700, 701, 703, 702), (702, 703, 705, 704), (704, 705, 707, 706), (706, 707, 709, 708), (693, 709, 707, 705, 703, 701, 699, 697, 695), (692, 708, 721, 718, 783, 782, 781, 780), (787, 783, 718, 719), (708, 692, 694, 696, 698, 700, 702, 704, 706), (708, 709, 720, 721), (709, 693, 784, 785, 786, 787, 719, 720), (710, 713, 712, 711), (711, 712, 715, 714), (714, 715, 717, 716), (716, 717, 719, 718), (721, 720, 723, 722), (722, 723, 725, 724), (726, 727, 713, 710), (724, 725, 727, 726), (710, 711, 714, 716, 718, 721, 722, 724, 726), (712, 713, 727, 725, 723, 720, 719, 717, 715), (728, 729, 731, 730), (730, 731, 733, 732), (732, 733, 735, 734), (734, 735, 737, 736), (736, 737, 739, 738), (738, 739, 741, 740), (740, 741, 743, 742), (742, 743, 745, 744), (729, 745, 743, 741, 739, 737, 735, 733, 731), (728, 744, 757, 754, 791, 790, 789, 788), (795, 791, 754, 755), (744, 728, 730, 732, 734, 736, 738, 740, 742), (744, 745, 756, 757), (745, 729, 792, 793, 794, 795, 755, 756), (746, 749, 748, 747), (747, 748, 751, 750), (750, 751, 753, 752), (752, 753, 755, 754), (757, 756, 759, 758), (758, 759, 761, 760), (762, 763, 749, 746), (760, 761, 763, 762), (746, 747, 750, 752, 754, 757, 758, 760, 762), (748, 749, 763, 761, 759, 756, 755, 753, 751), (729, 728, 788, 792), (792, 788, 789, 793), (793, 789, 790, 794), (794, 790, 791, 795), (693, 692, 780, 784), (784, 780, 781, 785), (785, 781, 782, 786), (786, 782, 783, 787), (672, 673, 779, 775), (775, 779, 778, 774), (774, 778, 777, 773), (773, 777, 776, 772), (636, 637, 771, 767), (767, 771, 770, 766), (766, 770, 769, 765), (765, 769, 768, 764), (841, 839, 903, 905), (812, 814, 878, 876), (19, 17, 813, 815), (0, 2, 797, 796), (52, 54, 850, 848), (37, 35, 831, 833), (3, 1, 799, 798), (55, 53, 849, 851), (18, 20, 816, 814), (36, 38, 834, 832), (21, 19, 815, 817), (54, 56, 852, 850), (39, 37, 833, 835), (2, 4, 800, 797), (57, 55, 851, 853), (20, 22, 818, 816), (5, 3, 798, 801), (38, 40, 836, 834), (23, 21, 817, 819), (56, 58, 854, 852), (41, 39, 835, 837), (4, 6, 802, 800), (59, 57, 853, 855), (22, 24, 820, 818), (7, 5, 801, 803), (40, 42, 838, 836), (25, 23, 819, 821), (58, 60, 856, 854), (43, 41, 837, 839), (6, 8, 804, 802), (61, 59, 855, 857), (24, 26, 822, 820), (9, 7, 803, 805), (42, 44, 840, 838), (27, 25, 821, 823), (60, 62, 858, 856), (45, 43, 839, 841), (8, 10, 806, 804), (63, 61, 857, 859), (26, 28, 824, 822), (11, 9, 805, 807), (44, 46, 842, 840), (29, 27, 823, 825), (62, 0, 796, 858), (47, 45, 841, 843), (10, 12, 808, 806), (1, 63, 859, 799), (28, 30, 826, 824), (13, 11, 807, 809), (46, 48, 844, 842), (31, 29, 825, 827), (49, 47, 843, 845), (12, 14, 810, 808), (30, 32, 828, 826), (15, 13, 809, 811), (48, 50, 846, 844), (33, 31, 827, 829), (51, 49, 845, 847), (14, 16, 812, 810), (32, 34, 830, 828), (17, 15, 811, 813), (50, 52, 848, 846), (35, 33, 829, 831), (53, 51, 847, 849), (862, 863, 923, 921, 919, 917, 915, 913, 911, 909, 907, 905, 903, 901, 899, 897, 895, 893, 891, 889, 887, 885, 883, 881, 879, 877, 875, 873, 871, 869, 867, 865), (860, 861, 864, 866, 868, 870, 872, 874, 876, 878, 880, 882, 884, 886, 888, 890, 892, 894, 896, 898, 900, 902, 904, 906, 908, 910, 912, 914, 916, 918, 920, 922), (815, 813, 877, 879), (840, 842, 906, 904), (814, 816, 880, 878), (843, 841, 905, 907), (817, 815, 879, 881), (842, 844, 908, 906), (816, 818, 882, 880), (845, 843, 907, 909), (819, 817, 881, 883), (844, 846, 910, 908), (818, 820, 884, 882), (847, 845, 909, 911), (821, 819, 883, 885), (846, 848, 912, 910), (820, 822, 886, 884), (849, 847, 911, 913), (823, 821, 885, 887), (848, 850, 914, 912), (822, 824, 888, 886), (796, 797, 861, 860), (851, 849, 913, 915), (825, 823, 887, 889), (798, 799, 863, 862), (850, 852, 916, 914), (824, 826, 890, 888), (797, 800, 864, 861), (853, 851, 915, 917), (827, 825, 889, 891), (801, 798, 862, 865), (852, 854, 918, 916), (826, 828, 892, 890), (800, 802, 866, 864), (855, 853, 917, 919), (829, 827, 891, 893), (803, 801, 865, 867), (854, 856, 920, 918), (828, 830, 894, 892), (802, 804, 868, 866), (857, 855, 919, 921), (831, 829, 893, 895), (805, 803, 867, 869), (856, 858, 922, 920), (830, 832, 896, 894), (804, 806, 870, 868), (859, 857, 921, 923), (833, 831, 895, 897), (807, 805, 869, 871), (858, 796, 860, 922), (832, 834, 898, 896), (806, 808, 872, 870), (799, 859, 923, 863), (835, 833, 897, 899), (809, 807, 871, 873), (834, 836, 900, 898), (808, 810, 874, 872), (837, 835, 899, 901), (811, 809, 873, 875), (836, 838, 902, 900), (810, 812, 876, 874), (839, 837, 901, 903), (813, 811, 875, 877), (838, 840, 904, 902)])
me_cylinder.use_remesh_preserve_volume = False
me_cylinder.use_remesh_preserve_attributes = False
me_cylinder.use_mirror_vertex_groups = False
me_cylinder.update()

# ---- objects
ob_cylinder = bpy.data.objects.new('Cylinder', me_cylinder)

# ---- transforms, parenting, visibility, modifiers, constraints
ob_cylinder.location = (0.0, 0.0, 0.0)
ob_cylinder.lineart.crease_threshold = 0.0

# ---- collection membership
col_collection_1.objects.link(ob_cylinder)

# ---- scene / render settings (as saved in the file)
scene.frame_start = 1; scene.frame_end = 250; scene.frame_set(1)
scene.render.engine = 'BLENDER_EEVEE_NEXT'
scene.render.resolution_percentage = 50
scene.render.dither_intensity = 0.0
scene.cycles.use_denoising = False
scene.cycles.samples = 10
scene.cycles.sampling_pattern = 'TABULATED_SOBOL'
scene.cycles.light_sampling_threshold = 0.0
scene.cycles.use_adaptive_sampling = False
scene.cycles.use_light_tree = False
scene.cycles.blur_glossy = 0.0
scene.cycles.pixel_filter_type = 'GAUSSIAN'
scene.cycles.sample_clamp_indirect = 0.0
scene.view_settings.view_transform = 'Standard'
bpy.context.view_layer.update()

# ---- added for rendering (the .blend has no active camera and no usable light): camera, sun
cam_auto = bpy.data.cameras.new('AutoCamera')
cam_auto.lens = 50.0
cam_auto.sensor_width = 36.0
cam_auto.clip_end = 1000.0
ob_auto_camera = bpy.data.objects.new('AutoCamera', cam_auto)
scene.collection.objects.link(ob_auto_camera)
ob_auto_camera.location = (1.52214, -1.82657, 1.21772)
ob_auto_camera.rotation_euler = (1.09748, -7.21219e-08, 0.694738)
scene.camera = ob_auto_camera
light_auto_sun = bpy.data.lights.new('AutoSun', 'SUN')
light_auto_sun.energy = 3.0
light_auto_sun.angle = 0.0523599
ob_auto_sun = bpy.data.objects.new('AutoSun', light_auto_sun)
scene.collection.objects.link(ob_auto_sun)
ob_auto_sun.rotation_euler = (0.872665, 0.174533, 0.523599)
bpy.context.view_layer.update()
